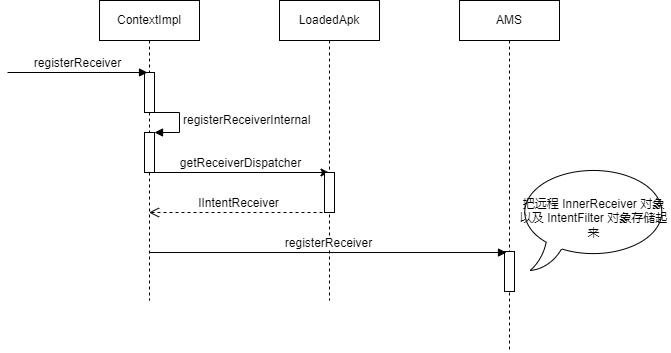

The diagram above was exported from draw.io. Its source (the exported page's mxGraphModel, read from the mxfile embedded in the PNG):
<mxGraphModel dx="460" dy="744" grid="0" gridSize="10" guides="1" tooltips="1" connect="1" arrows="1" fold="1" page="1" pageScale="1" pageWidth="827" pageHeight="1169" math="0" shadow="0">
  <root>
    <mxCell id="0" />
    <mxCell id="1" parent="0" />
    <mxCell id="XSmAuJyStOiFEYeODHI9-12" value="" style="edgeStyle=orthogonalEdgeStyle;rounded=0;orthogonalLoop=1;jettySize=auto;html=1;" edge="1" parent="1">
      <mxGeometry relative="1" as="geometry">
        <mxPoint x="240.5" y="405" as="sourcePoint" />
        <mxPoint x="420.5" y="405" as="targetPoint" />
      </mxGeometry>
    </mxCell>
    <mxCell id="XSmAuJyStOiFEYeODHI9-1" value="ContextImpl" style="shape=umlLifeline;perimeter=lifelinePerimeter;whiteSpace=wrap;html=1;container=1;collapsible=0;recursiveResize=0;outlineConnect=0;" vertex="1" parent="1">
      <mxGeometry x="191" y="233" width="100" height="300" as="geometry" />
    </mxCell>
    <mxCell id="XSmAuJyStOiFEYeODHI9-2" value="" style="html=1;points=[];perimeter=orthogonalPerimeter;" vertex="1" parent="XSmAuJyStOiFEYeODHI9-1">
      <mxGeometry x="45" y="72" width="10" height="40" as="geometry" />
    </mxCell>
    <mxCell id="XSmAuJyStOiFEYeODHI9-4" value="registerReceiver" style="html=1;verticalAlign=bottom;endArrow=block;rounded=0;" edge="1" parent="XSmAuJyStOiFEYeODHI9-1">
      <mxGeometry width="80" relative="1" as="geometry">
        <mxPoint x="-92" y="72" as="sourcePoint" />
        <mxPoint x="48" y="72" as="targetPoint" />
      </mxGeometry>
    </mxCell>
    <mxCell id="XSmAuJyStOiFEYeODHI9-5" value="" style="html=1;points=[];perimeter=orthogonalPerimeter;" vertex="1" parent="XSmAuJyStOiFEYeODHI9-1">
      <mxGeometry x="45" y="132" width="10" height="40" as="geometry" />
    </mxCell>
    <mxCell id="XSmAuJyStOiFEYeODHI9-6" value="registerReceiverInternal" style="edgeStyle=orthogonalEdgeStyle;html=1;align=left;spacingLeft=2;endArrow=block;rounded=0;entryX=1;entryY=0;" edge="1" target="XSmAuJyStOiFEYeODHI9-5" parent="XSmAuJyStOiFEYeODHI9-1">
      <mxGeometry relative="1" as="geometry">
        <mxPoint x="50" y="112" as="sourcePoint" />
        <Array as="points">
          <mxPoint x="80" y="112" />
        </Array>
      </mxGeometry>
    </mxCell>
    <mxCell id="XSmAuJyStOiFEYeODHI9-7" value="LoadedApk" style="shape=umlLifeline;perimeter=lifelinePerimeter;whiteSpace=wrap;html=1;container=1;collapsible=0;recursiveResize=0;outlineConnect=0;" vertex="1" parent="1">
      <mxGeometry x="371" y="233" width="100" height="300" as="geometry" />
    </mxCell>
    <mxCell id="XSmAuJyStOiFEYeODHI9-10" value="" style="html=1;points=[];perimeter=orthogonalPerimeter;" vertex="1" parent="XSmAuJyStOiFEYeODHI9-7">
      <mxGeometry x="45" y="172" width="10" height="40" as="geometry" />
    </mxCell>
    <mxCell id="XSmAuJyStOiFEYeODHI9-14" value="IIntentReceiver" style="html=1;verticalAlign=bottom;endArrow=open;dashed=1;endSize=8;rounded=0;" edge="1" parent="XSmAuJyStOiFEYeODHI9-7" target="XSmAuJyStOiFEYeODHI9-1">
      <mxGeometry relative="1" as="geometry">
        <mxPoint x="49" y="212" as="sourcePoint" />
        <mxPoint x="-31" y="212" as="targetPoint" />
      </mxGeometry>
    </mxCell>
    <mxCell id="XSmAuJyStOiFEYeODHI9-13" value="getReceiverDispatcher" style="text;html=1;align=center;verticalAlign=middle;resizable=0;points=[];autosize=1;strokeColor=none;fillColor=none;" vertex="1" parent="1">
      <mxGeometry x="262" y="383" width="139" height="26" as="geometry" />
    </mxCell>
    <mxCell id="XSmAuJyStOiFEYeODHI9-15" value="AMS" style="shape=umlLifeline;perimeter=lifelinePerimeter;whiteSpace=wrap;html=1;container=1;collapsible=0;recursiveResize=0;outlineConnect=0;" vertex="1" parent="1">
      <mxGeometry x="551" y="233" width="100" height="352" as="geometry" />
    </mxCell>
    <mxCell id="XSmAuJyStOiFEYeODHI9-16" value="" style="html=1;points=[];perimeter=orthogonalPerimeter;" vertex="1" parent="XSmAuJyStOiFEYeODHI9-15">
      <mxGeometry x="45" y="251" width="10" height="40" as="geometry" />
    </mxCell>
    <mxCell id="XSmAuJyStOiFEYeODHI9-19" value="registerReceiver" style="html=1;verticalAlign=bottom;endArrow=block;rounded=0;entryX=0.47;entryY=0.716;entryDx=0;entryDy=0;entryPerimeter=0;" edge="1" parent="1" source="XSmAuJyStOiFEYeODHI9-1" target="XSmAuJyStOiFEYeODHI9-15">
      <mxGeometry width="80" relative="1" as="geometry">
        <mxPoint x="371" y="483" as="sourcePoint" />
        <mxPoint x="451" y="483" as="targetPoint" />
      </mxGeometry>
    </mxCell>
    <mxCell id="XSmAuJyStOiFEYeODHI9-20" value="把远程 InnerReceiver 对象以及 IntentFilter 对象存储起来" style="whiteSpace=wrap;html=1;shape=mxgraph.basic.oval_callout" vertex="1" parent="1">
      <mxGeometry x="609" y="398" width="153" height="105" as="geometry" />
    </mxCell>
  </root>
</mxGraphModel>